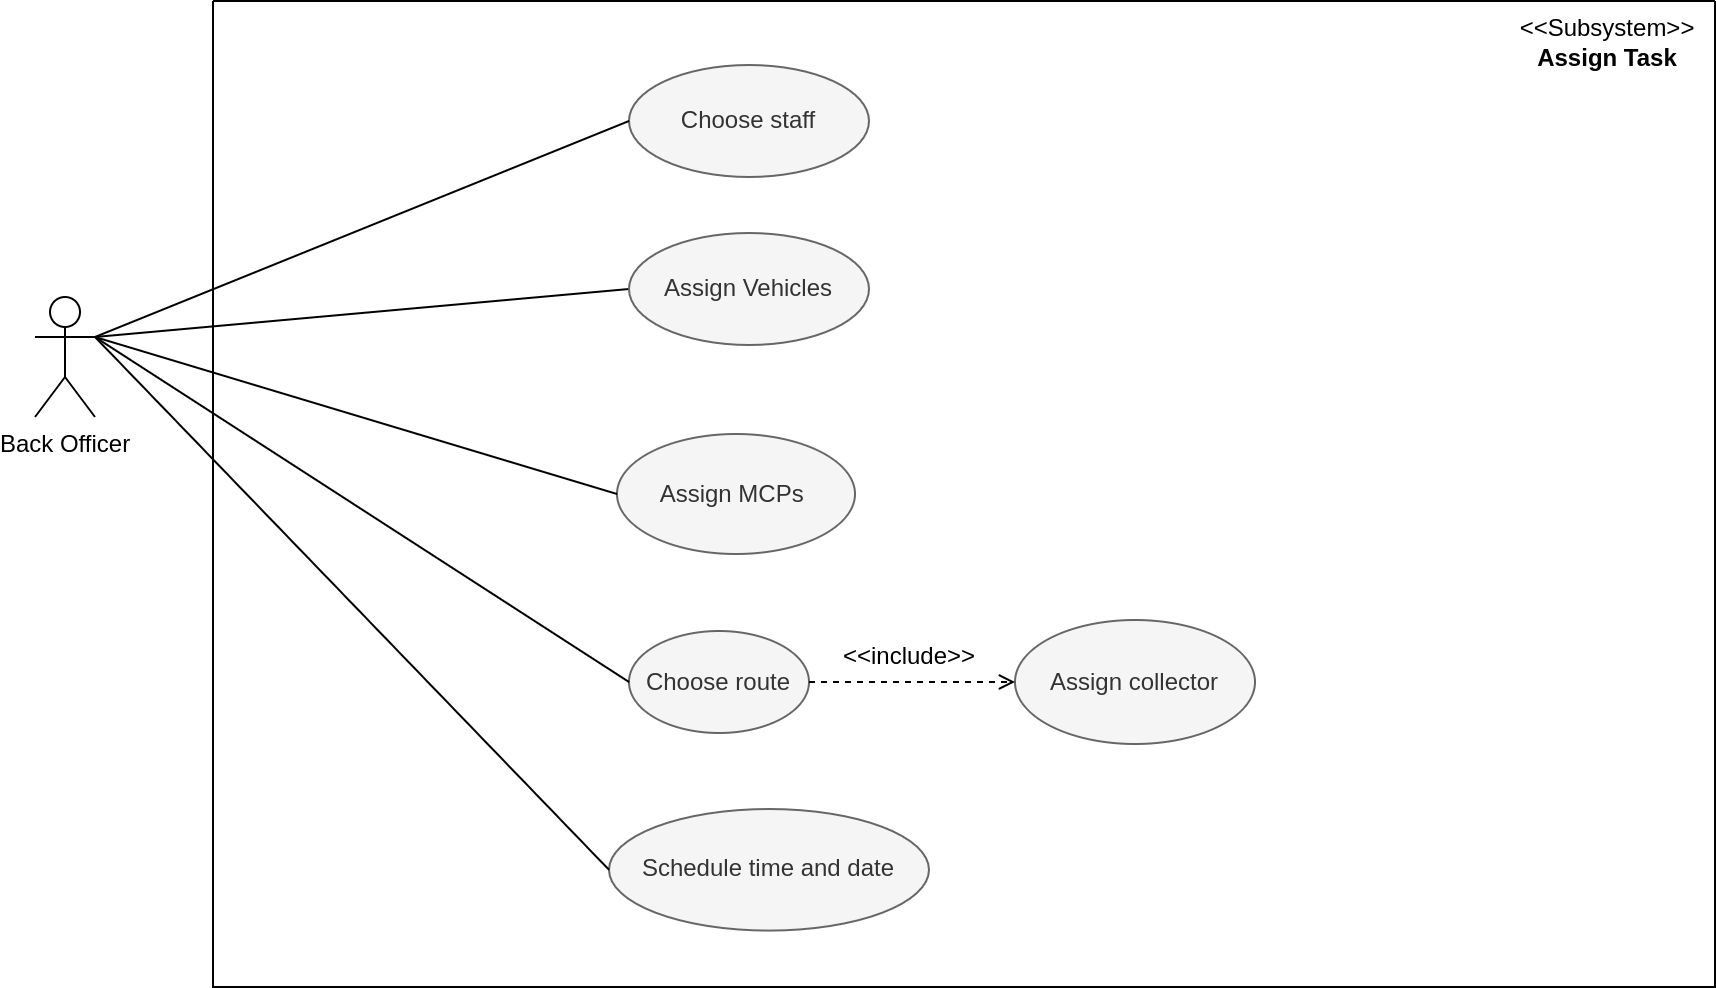

The diagram above was exported from draw.io. Its source (the exported page's mxGraphModel, read from the mxfile embedded in the PNG):
<mxGraphModel dx="157" dy="2059" grid="1" gridSize="10" guides="1" tooltips="1" connect="1" arrows="1" fold="1" page="1" pageScale="1" pageWidth="827" pageHeight="1169" math="0" shadow="0">
  <root>
    <mxCell id="0" />
    <mxCell id="1" parent="0" />
    <mxCell id="2" value="Back Officer" style="shape=umlActor;verticalLabelPosition=bottom;verticalAlign=top;html=1;outlineConnect=0;" vertex="1" parent="1">
      <mxGeometry x="2190" y="-884" width="30" height="60" as="geometry" />
    </mxCell>
    <mxCell id="3" value="" style="endArrow=none;html=1;rounded=0;exitX=1;exitY=0.3333333333333333;exitDx=0;exitDy=0;entryX=0;entryY=0.5;entryDx=0;entryDy=0;exitPerimeter=0;endFill=0;" edge="1" source="2" target="10" parent="1">
      <mxGeometry width="50" height="50" relative="1" as="geometry">
        <mxPoint x="2219.999999999997" y="-879" as="sourcePoint" />
        <mxPoint x="2593" y="-605" as="targetPoint" />
      </mxGeometry>
    </mxCell>
    <mxCell id="4" value="" style="swimlane;startSize=0;" vertex="1" parent="1">
      <mxGeometry x="2279" y="-1032" width="751" height="493" as="geometry" />
    </mxCell>
    <mxCell id="5" value="Assign MCPs&amp;nbsp;" style="ellipse;whiteSpace=wrap;html=1;fillColor=#f5f5f5;strokeColor=#666666;fontColor=#333333;" vertex="1" parent="4">
      <mxGeometry x="202" y="216.5" width="119" height="60" as="geometry" />
    </mxCell>
    <mxCell id="6" value="Assign collector" style="ellipse;whiteSpace=wrap;html=1;fillColor=#f5f5f5;strokeColor=#666666;fontColor=#333333;" vertex="1" parent="4">
      <mxGeometry x="401" y="309.5" width="120" height="62" as="geometry" />
    </mxCell>
    <mxCell id="7" value="Choose route" style="ellipse;whiteSpace=wrap;html=1;fillColor=#f5f5f5;strokeColor=#666666;fontColor=#333333;" vertex="1" parent="4">
      <mxGeometry x="208" y="315" width="90" height="51" as="geometry" />
    </mxCell>
    <mxCell id="8" value="Schedule time and date" style="ellipse;whiteSpace=wrap;html=1;fillColor=#f5f5f5;strokeColor=#666666;fontColor=#333333;" vertex="1" parent="4">
      <mxGeometry x="198" y="404" width="160" height="60.8" as="geometry" />
    </mxCell>
    <mxCell id="9" value="&amp;lt;&amp;lt;Subsystem&amp;gt;&amp;gt;&lt;br&gt;&lt;b&gt;Assign Task&lt;/b&gt;" style="text;html=1;align=center;verticalAlign=middle;resizable=0;points=[];autosize=1;strokeColor=none;fillColor=none;" vertex="1" parent="4">
      <mxGeometry x="644" width="105" height="41" as="geometry" />
    </mxCell>
    <mxCell id="10" value="Assign Vehicles" style="ellipse;whiteSpace=wrap;html=1;fillColor=#f5f5f5;strokeColor=#666666;fontColor=#333333;" vertex="1" parent="4">
      <mxGeometry x="208" y="116" width="120" height="56" as="geometry" />
    </mxCell>
    <mxCell id="11" value="" style="endArrow=open;startArrow=none;html=1;rounded=0;startFill=0;endFill=0;exitX=1;exitY=0.5;exitDx=0;exitDy=0;dashed=1;entryX=0;entryY=0.5;entryDx=0;entryDy=0;" edge="1" parent="4" source="7" target="6">
      <mxGeometry width="50" height="50" relative="1" as="geometry">
        <mxPoint x="322.9999999999977" y="299.28" as="sourcePoint" />
        <mxPoint x="430.3448843524998" y="272.8015035531671" as="targetPoint" />
      </mxGeometry>
    </mxCell>
    <mxCell id="12" value=" " style="group" connectable="0" vertex="1" parent="4">
      <mxGeometry x="303" y="321" width="90" height="22" as="geometry" />
    </mxCell>
    <mxCell id="13" value="&amp;lt;&amp;lt;include&amp;gt;&amp;gt;" style="text;html=1;align=center;verticalAlign=middle;resizable=0;points=[];autosize=1;strokeColor=none;fillColor=none;" vertex="1" parent="12">
      <mxGeometry y="-8" width="90" height="30" as="geometry" />
    </mxCell>
    <mxCell id="14" value="Choose staff" style="ellipse;whiteSpace=wrap;html=1;fillColor=#f5f5f5;strokeColor=#666666;fontColor=#333333;" vertex="1" parent="4">
      <mxGeometry x="208" y="32" width="120" height="56" as="geometry" />
    </mxCell>
    <mxCell id="15" value="" style="endArrow=none;html=1;rounded=0;exitX=1;exitY=0.3333333333333333;exitDx=0;exitDy=0;entryX=0;entryY=0.5;entryDx=0;entryDy=0;exitPerimeter=0;endFill=0;" edge="1" source="2" target="5" parent="1">
      <mxGeometry width="50" height="50" relative="1" as="geometry">
        <mxPoint x="2219.999999999997" y="-879" as="sourcePoint" />
        <mxPoint x="2493.000000000006" y="-699" as="targetPoint" />
      </mxGeometry>
    </mxCell>
    <mxCell id="16" value="" style="endArrow=none;html=1;rounded=0;exitX=1;exitY=0.3333333333333333;exitDx=0;exitDy=0;entryX=0;entryY=0.5;entryDx=0;entryDy=0;exitPerimeter=0;endFill=0;" edge="1" source="2" target="8" parent="1">
      <mxGeometry width="50" height="50" relative="1" as="geometry">
        <mxPoint x="2219.999999999997" y="-879" as="sourcePoint" />
        <mxPoint x="2413" y="-445" as="targetPoint" />
      </mxGeometry>
    </mxCell>
    <mxCell id="17" value="" style="endArrow=none;html=1;rounded=0;exitX=1;exitY=0.3333333333333333;exitDx=0;exitDy=0;entryX=0;entryY=0.5;entryDx=0;entryDy=0;exitPerimeter=0;endFill=0;" edge="1" source="2" target="7" parent="1">
      <mxGeometry width="50" height="50" relative="1" as="geometry">
        <mxPoint x="2201" y="-856" as="sourcePoint" />
        <mxPoint x="2502" y="-655" as="targetPoint" />
      </mxGeometry>
    </mxCell>
    <mxCell id="18" value="" style="endArrow=none;html=1;rounded=0;exitX=1;exitY=0.3333333333333333;exitDx=0;exitDy=0;entryX=0;entryY=0.5;entryDx=0;entryDy=0;exitPerimeter=0;endFill=0;" edge="1" source="2" target="14" parent="1">
      <mxGeometry width="50" height="50" relative="1" as="geometry">
        <mxPoint x="2201" y="-856" as="sourcePoint" />
        <mxPoint x="2505" y="-890" as="targetPoint" />
      </mxGeometry>
    </mxCell>
  </root>
</mxGraphModel>